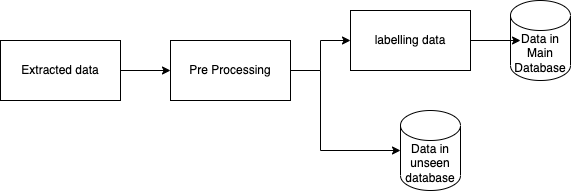

The diagram above was exported from draw.io. Its source (the exported page's mxGraphModel, read from the mxfile embedded in the PNG):
<mxGraphModel dx="954" dy="648" grid="1" gridSize="10" guides="1" tooltips="1" connect="1" arrows="1" fold="1" page="1" pageScale="1" pageWidth="827" pageHeight="1169" math="0" shadow="0">
  <root>
    <mxCell id="0" />
    <mxCell id="1" parent="0" />
    <mxCell id="sjNyi0thxBkGxAipP1QJ-15" style="edgeStyle=orthogonalEdgeStyle;rounded=0;orthogonalLoop=1;jettySize=auto;html=1;exitX=1;exitY=0.5;exitDx=0;exitDy=0;entryX=0;entryY=0.5;entryDx=0;entryDy=0;" edge="1" parent="1" source="sjNyi0thxBkGxAipP1QJ-10" target="sjNyi0thxBkGxAipP1QJ-13">
      <mxGeometry relative="1" as="geometry" />
    </mxCell>
    <mxCell id="sjNyi0thxBkGxAipP1QJ-10" value="Extracted data" style="rounded=0;whiteSpace=wrap;html=1;fillColor=none;gradientColor=default;gradientDirection=north;" vertex="1" parent="1">
      <mxGeometry x="40" y="240" width="120" height="60" as="geometry" />
    </mxCell>
    <mxCell id="sjNyi0thxBkGxAipP1QJ-18" style="edgeStyle=orthogonalEdgeStyle;rounded=0;orthogonalLoop=1;jettySize=auto;html=1;exitX=1;exitY=0.5;exitDx=0;exitDy=0;entryX=0.167;entryY=0.5;entryDx=0;entryDy=0;entryPerimeter=0;" edge="1" parent="1" source="sjNyi0thxBkGxAipP1QJ-11" target="sjNyi0thxBkGxAipP1QJ-12">
      <mxGeometry relative="1" as="geometry" />
    </mxCell>
    <mxCell id="sjNyi0thxBkGxAipP1QJ-11" value="labelling data" style="rounded=0;whiteSpace=wrap;html=1;fillColor=none;gradientColor=default;gradientDirection=north;" vertex="1" parent="1">
      <mxGeometry x="390" y="210" width="120" height="60" as="geometry" />
    </mxCell>
    <mxCell id="sjNyi0thxBkGxAipP1QJ-12" value="Data in Main Database" style="shape=cylinder3;whiteSpace=wrap;html=1;boundedLbl=1;backgroundOutline=1;size=15;fillColor=none;gradientColor=default;gradientDirection=north;" vertex="1" parent="1">
      <mxGeometry x="550" y="200" width="60" height="80" as="geometry" />
    </mxCell>
    <mxCell id="sjNyi0thxBkGxAipP1QJ-16" style="edgeStyle=orthogonalEdgeStyle;rounded=0;orthogonalLoop=1;jettySize=auto;html=1;exitX=1;exitY=0.5;exitDx=0;exitDy=0;entryX=0;entryY=0.5;entryDx=0;entryDy=0;" edge="1" parent="1" source="sjNyi0thxBkGxAipP1QJ-13" target="sjNyi0thxBkGxAipP1QJ-11">
      <mxGeometry relative="1" as="geometry" />
    </mxCell>
    <mxCell id="sjNyi0thxBkGxAipP1QJ-17" style="edgeStyle=orthogonalEdgeStyle;rounded=0;orthogonalLoop=1;jettySize=auto;html=1;exitX=1;exitY=0.5;exitDx=0;exitDy=0;entryX=0;entryY=0.5;entryDx=0;entryDy=0;entryPerimeter=0;" edge="1" parent="1" source="sjNyi0thxBkGxAipP1QJ-13" target="sjNyi0thxBkGxAipP1QJ-14">
      <mxGeometry relative="1" as="geometry">
        <Array as="points">
          <mxPoint x="360" y="270" />
          <mxPoint x="360" y="350" />
        </Array>
      </mxGeometry>
    </mxCell>
    <mxCell id="sjNyi0thxBkGxAipP1QJ-13" value="Pre Processing" style="rounded=0;whiteSpace=wrap;html=1;fillColor=none;gradientColor=default;gradientDirection=north;" vertex="1" parent="1">
      <mxGeometry x="210" y="240" width="120" height="60" as="geometry" />
    </mxCell>
    <mxCell id="sjNyi0thxBkGxAipP1QJ-14" value="Data in unseen database" style="shape=cylinder3;whiteSpace=wrap;html=1;boundedLbl=1;backgroundOutline=1;size=15;fillColor=none;gradientColor=default;gradientDirection=north;" vertex="1" parent="1">
      <mxGeometry x="440" y="310" width="60" height="80" as="geometry" />
    </mxCell>
  </root>
</mxGraphModel>